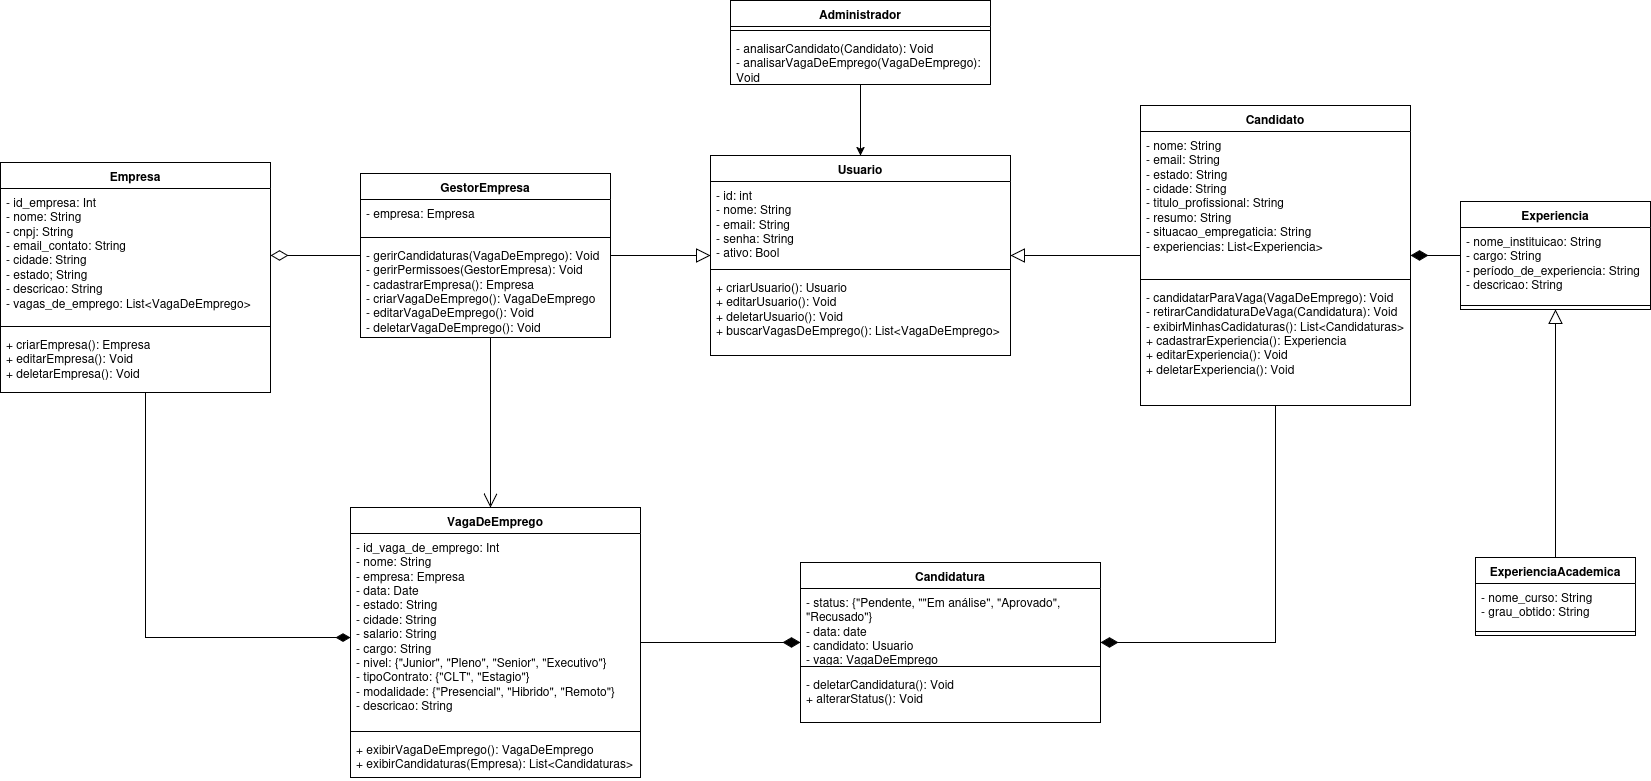

The diagram above was exported from draw.io. Its source (the exported page's mxGraphModel, read from the mxfile embedded in the PNG):
<mxGraphModel dx="3720" dy="795" grid="1" gridSize="10" guides="1" tooltips="1" connect="1" arrows="1" fold="1" page="1" pageScale="1" pageWidth="827" pageHeight="1169" math="0" shadow="0">
  <root>
    <mxCell id="dzaUcdBzKdaG87LRLhlm-0" />
    <mxCell id="dzaUcdBzKdaG87LRLhlm-1" parent="dzaUcdBzKdaG87LRLhlm-0" />
    <mxCell id="dzaUcdBzKdaG87LRLhlm-2" edge="1" parent="dzaUcdBzKdaG87LRLhlm-1" source="dzaUcdBzKdaG87LRLhlm-3" style="edgeStyle=orthogonalEdgeStyle;rounded=0;orthogonalLoop=1;jettySize=auto;html=1;endArrow=diamondThin;endFill=1;endSize=15;" target="dzaUcdBzKdaG87LRLhlm-25">
      <mxGeometry relative="1" as="geometry" />
    </mxCell>
    <mxCell id="dzaUcdBzKdaG87LRLhlm-3" parent="dzaUcdBzKdaG87LRLhlm-1" style="swimlane;fontStyle=1;align=center;verticalAlign=top;childLayout=stackLayout;horizontal=1;startSize=26;horizontalStack=0;resizeParent=1;resizeParentMax=0;resizeLast=0;collapsible=1;marginBottom=0;whiteSpace=wrap;html=1;" value="VagaDeEmprego" vertex="1">
      <mxGeometry height="270" width="290" x="-730" y="700" as="geometry">
        <mxRectangle height="30" width="130" x="370" y="280" as="alternateBounds" />
      </mxGeometry>
    </mxCell>
    <mxCell id="dzaUcdBzKdaG87LRLhlm-4" parent="dzaUcdBzKdaG87LRLhlm-3" style="text;strokeColor=none;fillColor=none;align=left;verticalAlign=top;spacingLeft=4;spacingRight=4;overflow=hidden;rotatable=0;points=[[0,0.5],[1,0.5]];portConstraint=eastwest;whiteSpace=wrap;html=1;" value="&lt;div&gt;- id_vaga_de_emprego: Int&lt;/div&gt;&lt;div&gt;- nome: String&lt;/div&gt;&lt;div&gt;- empresa: Empresa&lt;/div&gt;&lt;div&gt;- data: Date&lt;/div&gt;&lt;div&gt;- estado: String&lt;/div&gt;&lt;div&gt;- cidade: String&lt;/div&gt;&lt;div&gt;- salario: String&lt;/div&gt;&lt;div&gt;- cargo: String&lt;/div&gt;&lt;div&gt;- nivel: {&quot;Junior&quot;, &quot;Pleno&quot;, &quot;Senior&quot;, &quot;Executivo&quot;}&lt;/div&gt;&lt;div&gt;- tipoContrato: {&quot;CLT&quot;, &quot;Estagio&quot;}&lt;/div&gt;&lt;div&gt;- modalidade: {&quot;Presencial&quot;, &quot;Hibrido&quot;, &quot;Remoto&quot;}&lt;/div&gt;&lt;div&gt;- descricao: String&lt;/div&gt;" vertex="1">
      <mxGeometry height="194" width="290" y="26" as="geometry" />
    </mxCell>
    <mxCell id="dzaUcdBzKdaG87LRLhlm-5" parent="dzaUcdBzKdaG87LRLhlm-3" style="line;strokeWidth=1;fillColor=none;align=left;verticalAlign=middle;spacingTop=-1;spacingLeft=3;spacingRight=3;rotatable=0;labelPosition=right;points=[];portConstraint=eastwest;strokeColor=inherit;" value="" vertex="1">
      <mxGeometry height="8" width="290" y="220" as="geometry" />
    </mxCell>
    <mxCell id="dzaUcdBzKdaG87LRLhlm-6" parent="dzaUcdBzKdaG87LRLhlm-3" style="text;strokeColor=none;fillColor=none;align=left;verticalAlign=top;spacingLeft=4;spacingRight=4;overflow=hidden;rotatable=0;points=[[0,0.5],[1,0.5]];portConstraint=eastwest;whiteSpace=wrap;html=1;" value="&lt;div&gt;+ exibirVagaDeEmprego(): VagaDeEmprego&lt;/div&gt;&lt;div&gt;+ exibirCandidaturas(Empresa): List&amp;lt;Candidaturas&amp;gt;&lt;/div&gt;" vertex="1">
      <mxGeometry height="42" width="290" y="228" as="geometry" />
    </mxCell>
    <mxCell id="dzaUcdBzKdaG87LRLhlm-7" edge="1" parent="dzaUcdBzKdaG87LRLhlm-1" source="dzaUcdBzKdaG87LRLhlm-8" style="edgeStyle=orthogonalEdgeStyle;rounded=0;orthogonalLoop=1;jettySize=auto;html=1;endArrow=diamondThin;endFill=1;endSize=15;" target="dzaUcdBzKdaG87LRLhlm-25">
      <mxGeometry relative="1" as="geometry">
        <Array as="points">
          <mxPoint x="195" y="835" />
        </Array>
      </mxGeometry>
    </mxCell>
    <mxCell id="dzaUcdBzKdaG87LRLhlm-8" parent="dzaUcdBzKdaG87LRLhlm-1" style="swimlane;fontStyle=1;align=center;verticalAlign=top;childLayout=stackLayout;horizontal=1;startSize=26;horizontalStack=0;resizeParent=1;resizeParentMax=0;resizeLast=0;collapsible=1;marginBottom=0;whiteSpace=wrap;html=1;" value="Candidato" vertex="1">
      <mxGeometry height="300" width="270" x="60" y="298" as="geometry">
        <mxRectangle height="30" width="80" x="70" y="280" as="alternateBounds" />
      </mxGeometry>
    </mxCell>
    <mxCell id="dzaUcdBzKdaG87LRLhlm-9" parent="dzaUcdBzKdaG87LRLhlm-8" style="text;strokeColor=none;fillColor=none;align=left;verticalAlign=top;spacingLeft=4;spacingRight=4;overflow=hidden;rotatable=0;points=[[0,0.5],[1,0.5]];portConstraint=eastwest;whiteSpace=wrap;html=1;" value="- nome: String&lt;div&gt;- email: String&lt;/div&gt;&lt;div&gt;- estado: String&lt;/div&gt;&lt;div&gt;- cidade: String&lt;/div&gt;&lt;div&gt;- titulo_profissional: String&lt;/div&gt;&lt;div&gt;- resumo: String&lt;/div&gt;&lt;div&gt;- situacao_empregaticia: String&lt;/div&gt;&lt;div&gt;- experiencias: List&amp;lt;Experiencia&amp;gt;&lt;/div&gt;" vertex="1">
      <mxGeometry height="144" width="270" y="26" as="geometry" />
    </mxCell>
    <mxCell id="dzaUcdBzKdaG87LRLhlm-10" parent="dzaUcdBzKdaG87LRLhlm-8" style="line;strokeWidth=1;fillColor=none;align=left;verticalAlign=middle;spacingTop=-1;spacingLeft=3;spacingRight=3;rotatable=0;labelPosition=right;points=[];portConstraint=eastwest;strokeColor=inherit;" value="" vertex="1">
      <mxGeometry height="8" width="270" y="170" as="geometry" />
    </mxCell>
    <mxCell id="dzaUcdBzKdaG87LRLhlm-11" parent="dzaUcdBzKdaG87LRLhlm-8" style="text;strokeColor=none;fillColor=none;align=left;verticalAlign=top;spacingLeft=4;spacingRight=4;overflow=hidden;rotatable=0;points=[[0,0.5],[1,0.5]];portConstraint=eastwest;whiteSpace=wrap;html=1;" value="&lt;div&gt;- candidatarParaVaga(VagaDeEmprego): Void&lt;/div&gt;&lt;div&gt;- retirarCandidaturaDeVaga(Candidatura): Void&lt;/div&gt;&lt;div&gt;- exibirMinhasCadidaturas(): List&amp;lt;Candidaturas&amp;gt;&lt;/div&gt;&lt;div&gt;&lt;div&gt;+ cadastrarExperiencia(): Experiencia&lt;/div&gt;&lt;div&gt;+ editarExperiencia(): Void&lt;br&gt;+ deletarExperiencia(): Void&lt;/div&gt;&lt;br&gt;&lt;/div&gt;" vertex="1">
      <mxGeometry height="122" width="270" y="178" as="geometry" />
    </mxCell>
    <mxCell id="dzaUcdBzKdaG87LRLhlm-13" parent="dzaUcdBzKdaG87LRLhlm-1" style="swimlane;fontStyle=1;align=center;verticalAlign=top;childLayout=stackLayout;horizontal=1;startSize=26;horizontalStack=0;resizeParent=1;resizeParentMax=0;resizeLast=0;collapsible=1;marginBottom=0;whiteSpace=wrap;html=1;" value="Empresa" vertex="1">
      <mxGeometry height="230" width="270" x="-1080" y="355" as="geometry">
        <mxRectangle height="30" width="90" x="320" y="480" as="alternateBounds" />
      </mxGeometry>
    </mxCell>
    <mxCell id="dzaUcdBzKdaG87LRLhlm-14" parent="dzaUcdBzKdaG87LRLhlm-13" style="text;strokeColor=none;fillColor=none;align=left;verticalAlign=top;spacingLeft=4;spacingRight=4;overflow=hidden;rotatable=0;points=[[0,0.5],[1,0.5]];portConstraint=eastwest;whiteSpace=wrap;html=1;" value="&lt;div&gt;- id_empresa: Int&lt;/div&gt;&lt;div&gt;- nome: String&lt;/div&gt;&lt;div&gt;- cnpj: String&lt;/div&gt;&lt;div&gt;- email_contato: String&lt;/div&gt;&lt;div&gt;- cidade: String&lt;/div&gt;&lt;div&gt;- estado; String&lt;/div&gt;&lt;div&gt;- descricao: String&amp;nbsp;&lt;/div&gt;&lt;div&gt;- vagas_de_emprego: List&amp;lt;VagaDeEmprego&amp;gt;&lt;/div&gt;&lt;div&gt;&lt;br&gt;&lt;/div&gt;" vertex="1">
      <mxGeometry height="134" width="270" y="26" as="geometry" />
    </mxCell>
    <mxCell id="dzaUcdBzKdaG87LRLhlm-15" parent="dzaUcdBzKdaG87LRLhlm-13" style="line;strokeWidth=1;fillColor=none;align=left;verticalAlign=middle;spacingTop=-1;spacingLeft=3;spacingRight=3;rotatable=0;labelPosition=right;points=[];portConstraint=eastwest;strokeColor=inherit;" value="" vertex="1">
      <mxGeometry height="8" width="270" y="160" as="geometry" />
    </mxCell>
    <mxCell id="dzaUcdBzKdaG87LRLhlm-16" parent="dzaUcdBzKdaG87LRLhlm-13" style="text;strokeColor=none;fillColor=none;align=left;verticalAlign=top;spacingLeft=4;spacingRight=4;overflow=hidden;rotatable=0;points=[[0,0.5],[1,0.5]];portConstraint=eastwest;whiteSpace=wrap;html=1;" value="+ criarEmpresa(): Empresa&lt;div&gt;+ editarEmpresa&lt;span style=&quot;background-color: initial;&quot;&gt;(): Void&lt;/span&gt;&lt;/div&gt;&lt;div&gt;+ deletarEmpresa(): Void&lt;/div&gt;" vertex="1">
      <mxGeometry height="62" width="270" y="168" as="geometry" />
    </mxCell>
    <mxCell id="dzaUcdBzKdaG87LRLhlm-17" edge="1" parent="dzaUcdBzKdaG87LRLhlm-1" source="dzaUcdBzKdaG87LRLhlm-18" style="edgeStyle=orthogonalEdgeStyle;rounded=0;orthogonalLoop=1;jettySize=auto;html=1;endArrow=diamondThin;endFill=1;endSize=15;" target="dzaUcdBzKdaG87LRLhlm-8">
      <mxGeometry relative="1" as="geometry">
        <Array as="points" />
      </mxGeometry>
    </mxCell>
    <mxCell id="dzaUcdBzKdaG87LRLhlm-18" parent="dzaUcdBzKdaG87LRLhlm-1" style="swimlane;fontStyle=1;align=center;verticalAlign=top;childLayout=stackLayout;horizontal=1;startSize=26;horizontalStack=0;resizeParent=1;resizeParentMax=0;resizeLast=0;collapsible=1;marginBottom=0;whiteSpace=wrap;html=1;" value="Experiencia" vertex="1">
      <mxGeometry height="108" width="190" x="380" y="394" as="geometry" />
    </mxCell>
    <mxCell id="dzaUcdBzKdaG87LRLhlm-19" parent="dzaUcdBzKdaG87LRLhlm-18" style="text;strokeColor=none;fillColor=none;align=left;verticalAlign=top;spacingLeft=4;spacingRight=4;overflow=hidden;rotatable=0;points=[[0,0.5],[1,0.5]];portConstraint=eastwest;whiteSpace=wrap;html=1;" value="&lt;div&gt;- nome_instituicao: String&lt;/div&gt;&lt;div&gt;- cargo: String&lt;/div&gt;&lt;div&gt;- período_de_experiencia: String&lt;/div&gt;&lt;div&gt;- descricao: String&lt;/div&gt;" vertex="1">
      <mxGeometry height="74" width="190" y="26" as="geometry" />
    </mxCell>
    <mxCell id="dzaUcdBzKdaG87LRLhlm-20" parent="dzaUcdBzKdaG87LRLhlm-18" style="line;strokeWidth=1;fillColor=none;align=left;verticalAlign=middle;spacingTop=-1;spacingLeft=3;spacingRight=3;rotatable=0;labelPosition=right;points=[];portConstraint=eastwest;strokeColor=inherit;" value="" vertex="1">
      <mxGeometry height="8" width="190" y="100" as="geometry" />
    </mxCell>
    <mxCell id="dzaUcdBzKdaG87LRLhlm-21" edge="1" parent="dzaUcdBzKdaG87LRLhlm-1" source="dzaUcdBzKdaG87LRLhlm-22" style="edgeStyle=orthogonalEdgeStyle;rounded=0;orthogonalLoop=1;jettySize=auto;html=1;endArrow=block;endFill=0;endSize=12;" target="dzaUcdBzKdaG87LRLhlm-18" value="">
      <mxGeometry relative="1" as="geometry">
        <mxPoint x="761.6300000000001" y="324.13599999999997" as="targetPoint" />
      </mxGeometry>
    </mxCell>
    <mxCell id="dzaUcdBzKdaG87LRLhlm-22" parent="dzaUcdBzKdaG87LRLhlm-1" style="swimlane;fontStyle=1;align=center;verticalAlign=top;childLayout=stackLayout;horizontal=1;startSize=26;horizontalStack=0;resizeParent=1;resizeParentMax=0;resizeLast=0;collapsible=1;marginBottom=0;whiteSpace=wrap;html=1;" value="ExperienciaAcademica" vertex="1">
      <mxGeometry height="78" width="160" x="395" y="750" as="geometry" />
    </mxCell>
    <mxCell id="dzaUcdBzKdaG87LRLhlm-23" parent="dzaUcdBzKdaG87LRLhlm-22" style="text;strokeColor=none;fillColor=none;align=left;verticalAlign=top;spacingLeft=4;spacingRight=4;overflow=hidden;rotatable=0;points=[[0,0.5],[1,0.5]];portConstraint=eastwest;whiteSpace=wrap;html=1;" value="&lt;div&gt;- nome_curso: String&lt;/div&gt;&lt;div&gt;- grau_obtido: String&lt;/div&gt;" vertex="1">
      <mxGeometry height="44" width="160" y="26" as="geometry" />
    </mxCell>
    <mxCell id="dzaUcdBzKdaG87LRLhlm-24" parent="dzaUcdBzKdaG87LRLhlm-22" style="line;strokeWidth=1;fillColor=none;align=left;verticalAlign=middle;spacingTop=-1;spacingLeft=3;spacingRight=3;rotatable=0;labelPosition=right;points=[];portConstraint=eastwest;strokeColor=inherit;" value="" vertex="1">
      <mxGeometry height="8" width="160" y="70" as="geometry" />
    </mxCell>
    <mxCell id="dzaUcdBzKdaG87LRLhlm-25" parent="dzaUcdBzKdaG87LRLhlm-1" style="swimlane;fontStyle=1;align=center;verticalAlign=top;childLayout=stackLayout;horizontal=1;startSize=26;horizontalStack=0;resizeParent=1;resizeParentMax=0;resizeLast=0;collapsible=1;marginBottom=0;whiteSpace=wrap;html=1;" value="Candidatura" vertex="1">
      <mxGeometry height="160" width="300" x="-280" y="755" as="geometry" />
    </mxCell>
    <mxCell id="dzaUcdBzKdaG87LRLhlm-26" parent="dzaUcdBzKdaG87LRLhlm-25" style="text;strokeColor=none;fillColor=none;align=left;verticalAlign=top;spacingLeft=4;spacingRight=4;overflow=hidden;rotatable=0;points=[[0,0.5],[1,0.5]];portConstraint=eastwest;whiteSpace=wrap;html=1;" value="&lt;div&gt;- status: {&quot;Pendente, &quot;&quot;Em análise&quot;, &quot;Aprovado&quot;, &quot;Recusado&quot;}&lt;/div&gt;&lt;div&gt;- data: date&lt;/div&gt;&lt;div&gt;- candidato: Usuario&lt;/div&gt;&lt;div&gt;- vaga: VagaDeEmprego&lt;/div&gt;" vertex="1">
      <mxGeometry height="74" width="300" y="26" as="geometry" />
    </mxCell>
    <mxCell id="dzaUcdBzKdaG87LRLhlm-27" parent="dzaUcdBzKdaG87LRLhlm-25" style="line;strokeWidth=1;fillColor=none;align=left;verticalAlign=middle;spacingTop=-1;spacingLeft=3;spacingRight=3;rotatable=0;labelPosition=right;points=[];portConstraint=eastwest;strokeColor=inherit;" value="" vertex="1">
      <mxGeometry height="8" width="300" y="100" as="geometry" />
    </mxCell>
    <mxCell id="dzaUcdBzKdaG87LRLhlm-28" parent="dzaUcdBzKdaG87LRLhlm-25" style="text;strokeColor=none;fillColor=none;align=left;verticalAlign=top;spacingLeft=4;spacingRight=4;overflow=hidden;rotatable=0;points=[[0,0.5],[1,0.5]];portConstraint=eastwest;whiteSpace=wrap;html=1;" value="&lt;div&gt;- deletarCandidatura(): Void&lt;/div&gt;&lt;div&gt;+ alterarStatus(): Void&lt;/div&gt;" vertex="1">
      <mxGeometry height="52" width="300" y="108" as="geometry" />
    </mxCell>
    <mxCell id="dzaUcdBzKdaG87LRLhlm-29" edge="1" parent="dzaUcdBzKdaG87LRLhlm-1" source="dzaUcdBzKdaG87LRLhlm-33" style="edgeStyle=orthogonalEdgeStyle;rounded=0;orthogonalLoop=1;jettySize=auto;html=1;endArrow=block;endFill=0;endSize=12;" target="dzaUcdBzKdaG87LRLhlm-37">
      <mxGeometry relative="1" as="geometry" />
    </mxCell>
    <mxCell id="dzaUcdBzKdaG87LRLhlm-30" edge="1" parent="dzaUcdBzKdaG87LRLhlm-1" source="dzaUcdBzKdaG87LRLhlm-33" style="edgeStyle=orthogonalEdgeStyle;rounded=0;orthogonalLoop=1;jettySize=auto;html=1;endArrow=diamondThin;endFill=0;endSize=15;" target="dzaUcdBzKdaG87LRLhlm-14">
      <mxGeometry relative="1" as="geometry" />
    </mxCell>
    <mxCell id="dzaUcdBzKdaG87LRLhlm-31" edge="1" parent="dzaUcdBzKdaG87LRLhlm-1" source="dzaUcdBzKdaG87LRLhlm-33" style="edgeStyle=orthogonalEdgeStyle;rounded=0;orthogonalLoop=1;jettySize=auto;html=1;endArrow=open;endFill=0;endSize=12;" target="dzaUcdBzKdaG87LRLhlm-3">
      <mxGeometry relative="1" as="geometry">
        <Array as="points">
          <mxPoint x="-590" y="540" />
          <mxPoint x="-590" y="540" />
        </Array>
      </mxGeometry>
    </mxCell>
    <mxCell id="dzaUcdBzKdaG87LRLhlm-33" parent="dzaUcdBzKdaG87LRLhlm-1" style="swimlane;fontStyle=1;align=center;verticalAlign=top;childLayout=stackLayout;horizontal=1;startSize=26;horizontalStack=0;resizeParent=1;resizeParentMax=0;resizeLast=0;collapsible=1;marginBottom=0;whiteSpace=wrap;html=1;" value="GestorEmpresa" vertex="1">
      <mxGeometry height="164" width="250" x="-720" y="366" as="geometry" />
    </mxCell>
    <mxCell id="dzaUcdBzKdaG87LRLhlm-34" parent="dzaUcdBzKdaG87LRLhlm-33" style="text;strokeColor=none;fillColor=none;align=left;verticalAlign=top;spacingLeft=4;spacingRight=4;overflow=hidden;rotatable=0;points=[[0,0.5],[1,0.5]];portConstraint=eastwest;whiteSpace=wrap;html=1;" value="&lt;div&gt;- empresa: Empresa&lt;/div&gt;" vertex="1">
      <mxGeometry height="34" width="250" y="26" as="geometry" />
    </mxCell>
    <mxCell id="dzaUcdBzKdaG87LRLhlm-35" parent="dzaUcdBzKdaG87LRLhlm-33" style="line;strokeWidth=1;fillColor=none;align=left;verticalAlign=middle;spacingTop=-1;spacingLeft=3;spacingRight=3;rotatable=0;labelPosition=right;points=[];portConstraint=eastwest;strokeColor=inherit;" value="" vertex="1">
      <mxGeometry height="8" width="250" y="60" as="geometry" />
    </mxCell>
    <mxCell id="dzaUcdBzKdaG87LRLhlm-36" parent="dzaUcdBzKdaG87LRLhlm-33" style="text;strokeColor=none;fillColor=none;align=left;verticalAlign=top;spacingLeft=4;spacingRight=4;overflow=hidden;rotatable=0;points=[[0,0.5],[1,0.5]];portConstraint=eastwest;whiteSpace=wrap;html=1;" value="&lt;div&gt;- gerirCandidaturas(VagaDeEmprego): Void&lt;/div&gt;&lt;div&gt;- gerirPermissoes(GestorEmpresa): Void&lt;/div&gt;&lt;div&gt;- cadastrarEmpresa(): Empresa&amp;nbsp;&lt;/div&gt;&lt;div&gt;- criarVagaDeEmprego(): VagaDeEmprego&lt;div&gt;- editar&lt;span style=&quot;background-color: initial;&quot;&gt;VagaDeEmprego&lt;/span&gt;&lt;span style=&quot;background-color: initial;&quot;&gt;(): Void&lt;/span&gt;&lt;/div&gt;&lt;div&gt;- deletarVagaDeEmprego(): Void&lt;/div&gt;&lt;br&gt;&lt;/div&gt;" vertex="1">
      <mxGeometry height="96" width="250" y="68" as="geometry" />
    </mxCell>
    <mxCell id="dzaUcdBzKdaG87LRLhlm-37" parent="dzaUcdBzKdaG87LRLhlm-1" style="swimlane;fontStyle=1;align=center;verticalAlign=top;childLayout=stackLayout;horizontal=1;startSize=26;horizontalStack=0;resizeParent=1;resizeParentMax=0;resizeLast=0;collapsible=1;marginBottom=0;whiteSpace=wrap;html=1;" value="Usuario" vertex="1">
      <mxGeometry height="200" width="300" x="-370" y="348" as="geometry">
        <mxRectangle height="30" width="80" x="70" y="280" as="alternateBounds" />
      </mxGeometry>
    </mxCell>
    <mxCell id="dzaUcdBzKdaG87LRLhlm-38" parent="dzaUcdBzKdaG87LRLhlm-37" style="text;strokeColor=none;fillColor=none;align=left;verticalAlign=top;spacingLeft=4;spacingRight=4;overflow=hidden;rotatable=0;points=[[0,0.5],[1,0.5]];portConstraint=eastwest;whiteSpace=wrap;html=1;" value="&lt;div&gt;- id: int&lt;/div&gt;&lt;div&gt;- nome: String&lt;/div&gt;&lt;div&gt;- email: String&lt;/div&gt;&lt;div&gt;- senha: String&lt;/div&gt;&lt;div&gt;- ativo: Bool&lt;/div&gt;" vertex="1">
      <mxGeometry height="84" width="300" y="26" as="geometry" />
    </mxCell>
    <mxCell id="dzaUcdBzKdaG87LRLhlm-39" parent="dzaUcdBzKdaG87LRLhlm-37" style="line;strokeWidth=1;fillColor=none;align=left;verticalAlign=middle;spacingTop=-1;spacingLeft=3;spacingRight=3;rotatable=0;labelPosition=right;points=[];portConstraint=eastwest;strokeColor=inherit;" value="" vertex="1">
      <mxGeometry height="8" width="300" y="110" as="geometry" />
    </mxCell>
    <mxCell id="dzaUcdBzKdaG87LRLhlm-40" parent="dzaUcdBzKdaG87LRLhlm-37" style="text;strokeColor=none;fillColor=none;align=left;verticalAlign=top;spacingLeft=4;spacingRight=4;overflow=hidden;rotatable=0;points=[[0,0.5],[1,0.5]];portConstraint=eastwest;whiteSpace=wrap;html=1;" value="+ criarUsuario(): Usuario&lt;div&gt;+ editarUsuario(): Void&lt;br&gt;&lt;/div&gt;&lt;div&gt;+ deletarUsuario(): Void&lt;/div&gt;&lt;div&gt;+ buscarVagasDeEmprego(): List&amp;lt;VagaDeEmprego&amp;gt;&lt;/div&gt;" vertex="1">
      <mxGeometry height="82" width="300" y="118" as="geometry" />
    </mxCell>
    <mxCell id="dzaUcdBzKdaG87LRLhlm-41" edge="1" parent="dzaUcdBzKdaG87LRLhlm-1" source="dzaUcdBzKdaG87LRLhlm-8" style="edgeStyle=orthogonalEdgeStyle;rounded=0;orthogonalLoop=1;jettySize=auto;html=1;endArrow=block;endFill=0;endSize=12;" target="dzaUcdBzKdaG87LRLhlm-37">
      <mxGeometry relative="1" as="geometry" />
    </mxCell>
    <mxCell id="dzaUcdBzKdaG87LRLhlm-42" edge="1" parent="dzaUcdBzKdaG87LRLhlm-1" source="dzaUcdBzKdaG87LRLhlm-13" style="edgeStyle=orthogonalEdgeStyle;rounded=0;orthogonalLoop=1;jettySize=auto;html=1;endSize=12;endArrow=diamondThin;endFill=1;" target="dzaUcdBzKdaG87LRLhlm-3">
      <mxGeometry relative="1" as="geometry">
        <Array as="points">
          <mxPoint x="-935" y="830" />
        </Array>
      </mxGeometry>
    </mxCell>
    <mxCell id="dzaUcdBzKdaG87LRLhlm-48" parent="dzaUcdBzKdaG87LRLhlm-1" style="swimlane;fontStyle=1;align=center;verticalAlign=top;childLayout=stackLayout;horizontal=1;startSize=26;horizontalStack=0;resizeParent=1;resizeParentMax=0;resizeLast=0;collapsible=1;marginBottom=0;whiteSpace=wrap;html=1;" value="Administrador" vertex="1">
      <mxGeometry height="84" width="260" x="-350" y="193" as="geometry" />
    </mxCell>
    <mxCell id="dzaUcdBzKdaG87LRLhlm-50" parent="dzaUcdBzKdaG87LRLhlm-48" style="line;strokeWidth=1;fillColor=none;align=left;verticalAlign=middle;spacingTop=-1;spacingLeft=3;spacingRight=3;rotatable=0;labelPosition=right;points=[];portConstraint=eastwest;strokeColor=inherit;" value="" vertex="1">
      <mxGeometry height="8" width="260" y="26" as="geometry" />
    </mxCell>
    <mxCell id="dzaUcdBzKdaG87LRLhlm-51" parent="dzaUcdBzKdaG87LRLhlm-48" style="text;strokeColor=none;fillColor=none;align=left;verticalAlign=top;spacingLeft=4;spacingRight=4;overflow=hidden;rotatable=0;points=[[0,0.5],[1,0.5]];portConstraint=eastwest;whiteSpace=wrap;html=1;" value="&lt;div&gt;- analisarCandidato(Candidato): Void&lt;/div&gt;&lt;div&gt;- analisarVagaDeEmprego(VagaDeEmprego): Void&lt;/div&gt;&lt;div&gt;&lt;br&gt;&lt;br&gt;&lt;/div&gt;" vertex="1">
      <mxGeometry height="50" width="260" y="34" as="geometry" />
    </mxCell>
    <mxCell id="dzaUcdBzKdaG87LRLhlm-52" edge="1" parent="dzaUcdBzKdaG87LRLhlm-1" source="dzaUcdBzKdaG87LRLhlm-48" style="edgeStyle=orthogonalEdgeStyle;rounded=0;orthogonalLoop=1;jettySize=auto;html=1;" target="dzaUcdBzKdaG87LRLhlm-37">
      <mxGeometry relative="1" as="geometry" />
    </mxCell>
  </root>
</mxGraphModel>